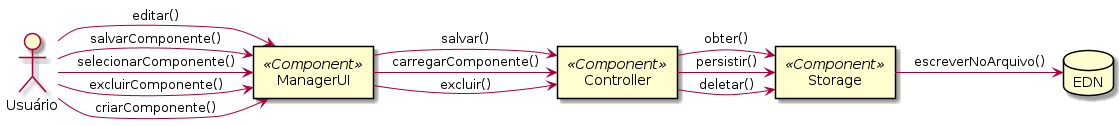

The diagram above was rendered by PlantUML. Its source (embedded in the PNG):
@startuml c07

actor "Usuário" as usr
rectangle "ManagerUI" as mui <<Component>>
rectangle "Controller" as ctrl <<Component>>
rectangle "Storage" as str <<Component>>
database "EDN" as edn

usr -> mui: criarComponente()

usr -> mui: selecionarComponente()
mui -> ctrl: carregarComponente()
ctrl -> str : obter()


usr -> mui: salvarComponente()
mui -> ctrl: salvar()
ctrl -> str: persistir()
str -> edn : escreverNoArquivo()

usr -> mui: editar()

usr -> mui: excluirComponente()
mui -> ctrl: excluir()
ctrl -> str: deletar()

@enduml